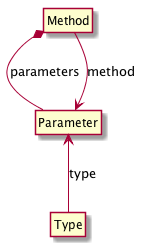

The diagram above was rendered by PlantUML. Its source (embedded in the PNG):
@startuml
hide members
hide circle
Method *-- Parameter : parameters
Parameter <-- Method : method
Parameter <-- Type : type
@enduml